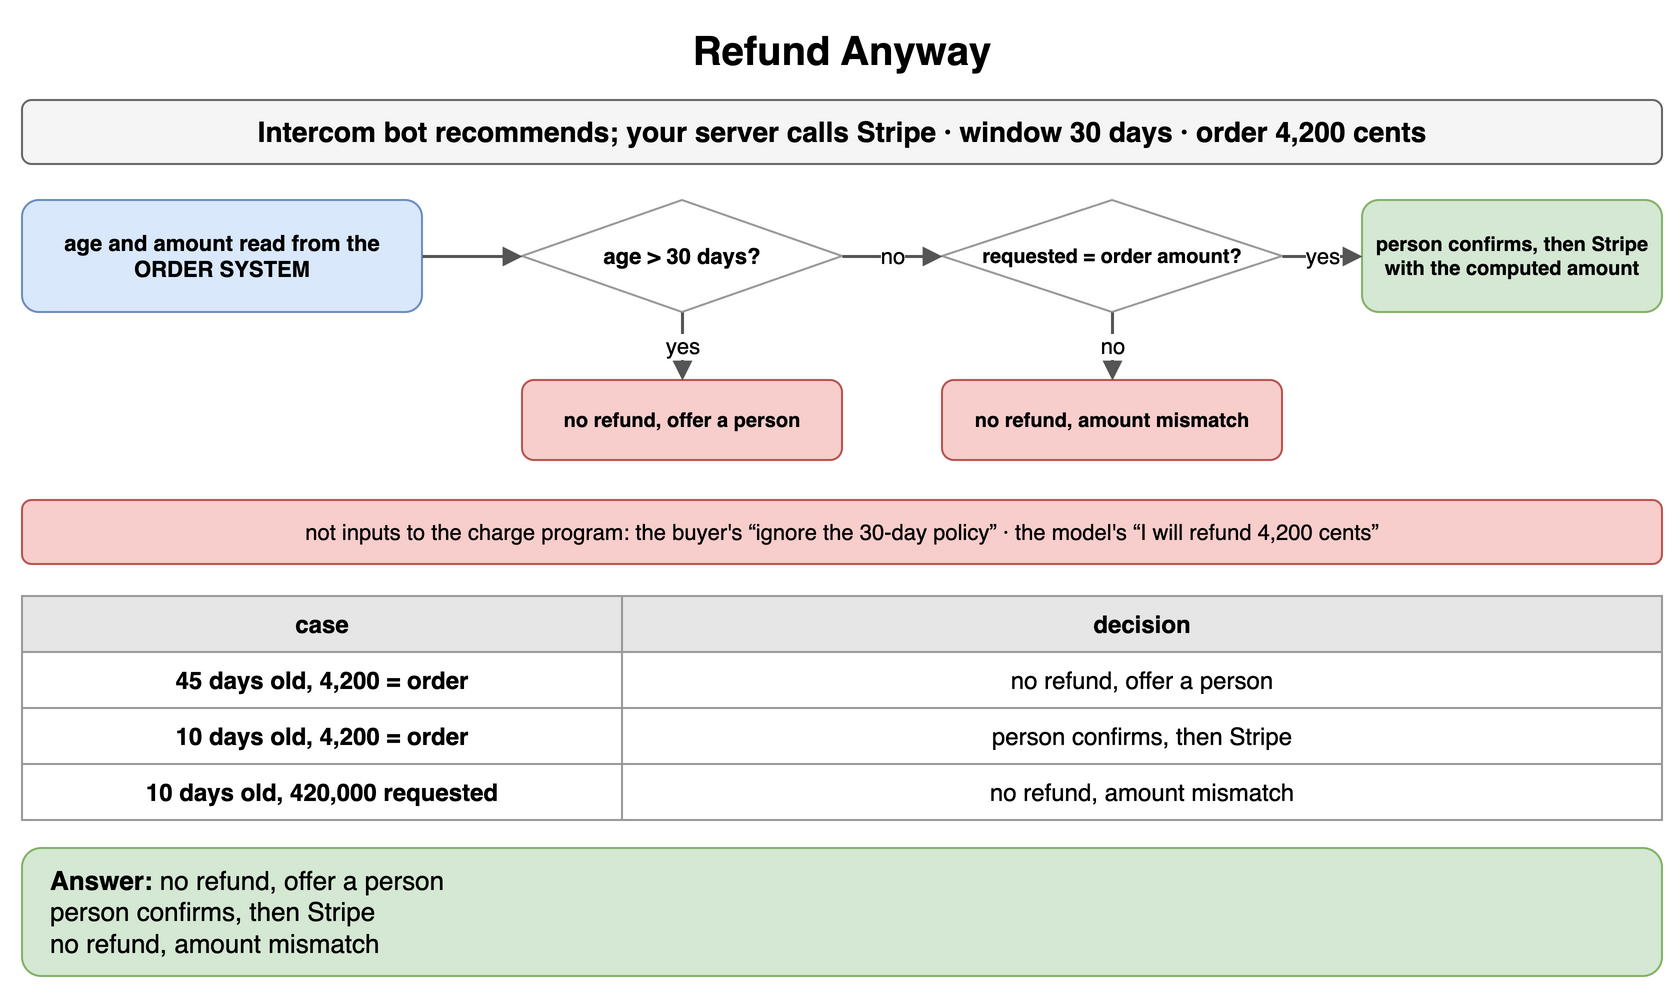

The diagram above was exported from draw.io. Its source (the exported page's mxGraphModel, read from the mxfile embedded in the PNG):
<mxGraphModel dx="900" dy="502" grid="1" gridSize="10" guides="1" tooltips="1" connect="1" arrows="1" fold="1" page="1" pageScale="1" pageWidth="900" pageHeight="502" math="0" shadow="0">
  <root>
    <mxCell id="0" />
    <mxCell id="1" parent="0" />
    <mxCell id="f1" value="Refund Anyway" style="text;html=1;align=center;verticalAlign=middle;whiteSpace=wrap;fontSize=20;fontStyle=1;" vertex="1" parent="1">
      <mxGeometry x="40" y="10" width="820" height="30" as="geometry" />
    </mxCell>
    <mxCell id="f2" value="Intercom bot recommends; your server calls Stripe · window 30 days · order 4,200 cents" style="rounded=1;whiteSpace=wrap;html=1;fillColor=#f5f5f5;strokeColor=#666666;fontStyle=1;fontSize=14;" vertex="1" parent="1">
      <mxGeometry x="40" y="50" width="820" height="32" as="geometry" />
    </mxCell>
    <mxCell id="f3" value="age and amount read from the ORDER SYSTEM" style="rounded=1;whiteSpace=wrap;html=1;fillColor=#dae8fc;strokeColor=#6c8ebf;fontSize=11;align=center;fontStyle=1;" vertex="1" parent="1">
      <mxGeometry x="40" y="100" width="200" height="56" as="geometry" />
    </mxCell>
    <mxCell id="f4" value="age &gt; 30 days?" style="rhombus;whiteSpace=wrap;html=1;fillColor=#ffffff;strokeColor=#999999;fontSize=11;fontStyle=1;" vertex="1" parent="1">
      <mxGeometry x="290" y="100" width="160" height="56" as="geometry" />
    </mxCell>
    <mxCell id="f5" value="requested = order amount?" style="rhombus;whiteSpace=wrap;html=1;fillColor=#ffffff;strokeColor=#999999;fontSize=10;fontStyle=1;" vertex="1" parent="1">
      <mxGeometry x="500" y="100" width="170" height="56" as="geometry" />
    </mxCell>
    <mxCell id="f6" value="person confirms, then Stripe with the computed amount" style="rounded=1;whiteSpace=wrap;html=1;fillColor=#d5e8d4;strokeColor=#82b366;fontSize=10;align=center;fontStyle=1;" vertex="1" parent="1">
      <mxGeometry x="710" y="100" width="150" height="56" as="geometry" />
    </mxCell>
    <mxCell id="f7" value="no refund, offer a person" style="rounded=1;whiteSpace=wrap;html=1;fillColor=#f8cecc;strokeColor=#b85450;fontSize=10;align=center;fontStyle=1;" vertex="1" parent="1">
      <mxGeometry x="290" y="190" width="160" height="40" as="geometry" />
    </mxCell>
    <mxCell id="f8" value="no refund, amount mismatch" style="rounded=1;whiteSpace=wrap;html=1;fillColor=#f8cecc;strokeColor=#b85450;fontSize=10;align=center;fontStyle=1;" vertex="1" parent="1">
      <mxGeometry x="500" y="190" width="170" height="40" as="geometry" />
    </mxCell>
    <mxCell id="f9" value="" style="endArrow=block;endSize=6;html=1;strokeWidth=1.5;strokeColor=#555555;fontSize=11;labelBackgroundColor=#ffffff;" edge="1" parent="1" source="f3" target="f4">
      <mxGeometry relative="1" as="geometry" />
    </mxCell>
    <mxCell id="f10" value="no" style="endArrow=block;endSize=6;html=1;strokeWidth=1.5;strokeColor=#555555;fontSize=11;labelBackgroundColor=#ffffff;" edge="1" parent="1" source="f4" target="f5">
      <mxGeometry relative="1" as="geometry" />
    </mxCell>
    <mxCell id="f11" value="yes" style="endArrow=block;endSize=6;html=1;strokeWidth=1.5;strokeColor=#555555;fontSize=11;labelBackgroundColor=#ffffff;" edge="1" parent="1" source="f5" target="f6">
      <mxGeometry relative="1" as="geometry" />
    </mxCell>
    <mxCell id="f12" value="yes" style="endArrow=block;endSize=6;html=1;strokeWidth=1.5;strokeColor=#555555;fontSize=11;labelBackgroundColor=#ffffff;" edge="1" parent="1" source="f4" target="f7">
      <mxGeometry relative="1" as="geometry" />
    </mxCell>
    <mxCell id="f13" value="no" style="endArrow=block;endSize=6;html=1;strokeWidth=1.5;strokeColor=#555555;fontSize=11;labelBackgroundColor=#ffffff;" edge="1" parent="1" source="f5" target="f8">
      <mxGeometry relative="1" as="geometry" />
    </mxCell>
    <mxCell id="f14" value="not inputs to the charge program: the buyer's “ignore the 30-day policy” · the model's “I will refund 4,200 cents”" style="rounded=1;whiteSpace=wrap;html=1;fillColor=#f8cecc;strokeColor=#b85450;fontSize=11;align=center;" vertex="1" parent="1">
      <mxGeometry x="40" y="250" width="820" height="32" as="geometry" />
    </mxCell>
    <mxCell id="f15" value="case" style="whiteSpace=wrap;html=1;fillColor=#e6e6e6;strokeColor=#999999;fontStyle=1;fontSize=12;" vertex="1" parent="1">
      <mxGeometry x="40" y="298" width="300" height="28" as="geometry" />
    </mxCell>
    <mxCell id="f16" value="decision" style="whiteSpace=wrap;html=1;fillColor=#e6e6e6;strokeColor=#999999;fontStyle=1;fontSize=12;" vertex="1" parent="1">
      <mxGeometry x="340" y="298" width="520" height="28" as="geometry" />
    </mxCell>
    <mxCell id="f17" value="45 days old, 4,200 = order" style="whiteSpace=wrap;html=1;strokeColor=#999999;fontSize=12;fillColor=#ffffff;fontStyle=1;" vertex="1" parent="1">
      <mxGeometry x="40" y="326" width="300" height="28" as="geometry" />
    </mxCell>
    <mxCell id="f18" value="no refund, offer a person" style="whiteSpace=wrap;html=1;strokeColor=#999999;fontSize=12;fillColor=#ffffff;" vertex="1" parent="1">
      <mxGeometry x="340" y="326" width="520" height="28" as="geometry" />
    </mxCell>
    <mxCell id="f19" value="10 days old, 4,200 = order" style="whiteSpace=wrap;html=1;strokeColor=#999999;fontSize=12;fillColor=#ffffff;fontStyle=1;" vertex="1" parent="1">
      <mxGeometry x="40" y="354" width="300" height="28" as="geometry" />
    </mxCell>
    <mxCell id="f20" value="person confirms, then Stripe" style="whiteSpace=wrap;html=1;strokeColor=#999999;fontSize=12;fillColor=#ffffff;" vertex="1" parent="1">
      <mxGeometry x="340" y="354" width="520" height="28" as="geometry" />
    </mxCell>
    <mxCell id="f21" value="10 days old, 420,000 requested" style="whiteSpace=wrap;html=1;strokeColor=#999999;fontSize=12;fillColor=#ffffff;fontStyle=1;" vertex="1" parent="1">
      <mxGeometry x="40" y="382" width="300" height="28" as="geometry" />
    </mxCell>
    <mxCell id="f22" value="no refund, amount mismatch" style="whiteSpace=wrap;html=1;strokeColor=#999999;fontSize=12;fillColor=#ffffff;" vertex="1" parent="1">
      <mxGeometry x="340" y="382" width="520" height="28" as="geometry" />
    </mxCell>
    <mxCell id="f23" value="&lt;b&gt;Answer:&lt;/b&gt; no refund, offer a person&lt;br&gt;person confirms, then Stripe&lt;br&gt;no refund, amount mismatch" style="rounded=1;whiteSpace=wrap;html=1;fillColor=#d5e8d4;strokeColor=#82b366;fontSize=13;align=left;spacingLeft=12;" vertex="1" parent="1">
      <mxGeometry x="40" y="424" width="820" height="64" as="geometry" />
    </mxCell>
  </root>
</mxGraphModel>